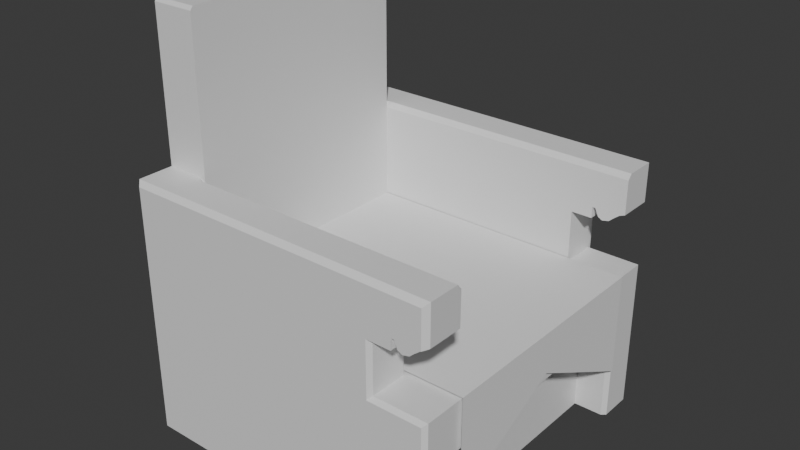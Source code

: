 # Source: Taht.blend  (saved by Blender 4.0.36; exported with 4.5.12 LTS)
import bpy
from mathutils import Matrix  # noqa: F401  (used for matrix-valued properties, if any)

bpy.ops.wm.read_factory_settings(use_empty=True)
scene = bpy.context.scene
scene.name = 'Scene'

# ---- collections
col_collection = bpy.data.collections.new('Collection'); scene.collection.children.link(col_collection)

# ---- materials (node trees are filled in below, after node groups)
mat_wood = bpy.data.materials.new('wood')
mat_wood.use_transparent_shadow = False
mat_cloth = bpy.data.materials.new('cloth')
mat_cloth.use_transparent_shadow = False

# ---- material node trees
mat_wood.use_nodes = True; mat_wood.node_tree.nodes.clear()
_N = mat_wood.node_tree.nodes; _L = mat_wood.node_tree.links
n0 = _N.new('ShaderNodeBsdfPrincipled'); n0.name = 'Principled BSDF'; n0.location = (10, 300)
n0.inputs[3].default_value = 1.45
n1 = _N.new('ShaderNodeOutputMaterial'); n1.name = 'Material Output'; n1.location = (300, 300)
_L.new(n0.outputs[0], n1.inputs[0])
n1.is_active_output = True

# ---- world
world_world = bpy.data.worlds.new('World'); scene.world = world_world
world_world.use_nodes = True; world_world.node_tree.nodes.clear()
_N = world_world.node_tree.nodes; _L = world_world.node_tree.links
n0 = _N.new('ShaderNodeOutputWorld'); n0.name = 'World Output'; n0.location = (300, 300)
n1 = _N.new('ShaderNodeBackground'); n1.name = 'Background'; n1.location = (10, 300)
n1.inputs[0].default_value = (0.05088, 0.05088, 0.05088, 1.0)
_L.new(n1.outputs[0], n0.inputs[0])
n0.is_active_output = True
world_world.color = (0.05088, 0.05088, 0.05088)
world_world.use_sun_shadow = False
world_world.sun_shadow_jitter_overblur = 0.0

# ---- meshes
me_cube_001 = bpy.data.meshes.new('Cube.001')
me_cube_001.from_pydata([(-1.0, -0.8737, -0.1096), (-1.0, -0.8737, 1.0), (-1.0, 0.8737, -0.1096), (-1.0, 0.8737, 1.0), (1.0, -0.8737, 1.0), (1.0, 0.8737, 1.0), (-1.0, -1.165, -0.1096), (-1.0, -1.165, 1.0), (-1.0, 1.165, 1.0), (-1.0, 1.165, -0.1096), (-1.319, 0.8737, -0.1096), (-1.319, -0.8737, -0.1096), (-1.319, -0.8737, 1.0), (-1.319, 0.8737, 1.0), (-1.319, -0.8737, 1.756), (-1.319, 0.8737, 1.756), (-1.0, 1.165, 1.378), (-1.0, 0.8737, 1.378), (-1.319, 0.8737, 1.378), (-1.0, -1.165, 1.378), (-1.0, -0.8737, 1.378), (-1.319, -0.8737, 1.378), (0.6084, -0.8737, 1.0), (0.6084, 0.8737, 1.0), (0.6084, 1.165, 1.378), (0.6084, 0.8737, 1.378), (0.6084, -0.8737, 1.378), (0.679, 1.165, 1.378), (0.9599, 1.165, 1.458), (0.9198, 1.165, 1.426), (0.8877, 1.165, 1.397), (0.8395, 1.165, 1.386), (0.8074, 1.165, 1.402), (0.7833, 1.165, 1.458), (0.7593, 1.165, 1.458), (0.7593, 1.165, 1.378), (0.679, 0.8737, 1.378), (1.0, 0.8737, 1.699), (0.7593, 0.8737, 1.378), (0.7593, 0.8737, 1.458), (0.7833, 0.8737, 1.458), (0.8074, 0.8737, 1.402), (0.8395, 0.8737, 1.386), (0.8877, 0.8737, 1.397), (0.9198, 0.8737, 1.426), (0.9599, 0.8737, 1.458), (1.0, 0.8737, 1.474), (1.0, -0.8737, 1.699), (0.679, -0.8737, 1.378), (1.0, -0.8737, 1.474), (0.9599, -0.8737, 1.458), (0.9198, -0.8737, 1.426), (0.8877, -0.8737, 1.397), (0.8395, -0.8737, 1.386), (0.8074, -0.8737, 1.402), (0.7833, -0.8737, 1.458), (0.7593, -0.8737, 1.458), (0.7593, -0.8737, 1.378), (0.679, -1.165, 1.378), (0.7593, -1.165, 1.378), (0.7593, -1.165, 1.458), (0.7833, -1.165, 1.458), (0.8074, -1.165, 1.402), (0.8395, -1.165, 1.386), (0.8877, -1.165, 1.397), (0.9198, -1.165, 1.426), (0.9599, -1.165, 1.458), (0.7584, 0.8737, 0.6256), (0.7584, 0.8737, -0.1096), (0.7584, -0.8737, -0.1096), (0.7584, -0.8737, 0.6256), (0.9696, -0.8737, -0.1096), (1.0, -0.9002, -0.1096), (1.0, 0.9002, -0.1096), (0.9696, 0.8737, -0.1096), (1.0, 0.9002, 0.656), (0.9696, 0.8737, 0.6256), (0.9696, -0.8737, 0.6256), (1.0, -0.9002, 0.656), (-1.0, -0.8523, 2.856), (-1.0, -0.8737, 2.831), (-1.0, 0.8737, 2.831), (-1.0, 0.8523, 2.856), (-1.319, -0.8737, 2.831), (-1.319, -0.8523, 2.856), (-1.319, 0.8523, 2.856), (-1.319, 0.8737, 2.831), (-1.0, 0.8737, 1.719), (-1.0, 0.9052, 1.756), (-1.051, 0.8737, 1.756), (1.0, 0.9052, 1.756), (1.0, 0.8737, 1.719), (1.0, -0.8737, 1.719), (1.0, -0.9052, 1.756), (-1.0, -0.9052, 1.756), (-1.0, -0.8737, 1.719), (-1.051, -0.8737, 1.756), (0.9726, 1.165, -0.1096), (1.0, 1.138, -0.1096), (0.9726, 1.165, 0.9726), (1.0, 1.138, 1.0), (0.9726, -1.165, 0.9726), (1.0, -1.138, 1.0), (1.0, -1.138, -0.1096), (0.9726, -1.165, -0.1096), (0.581, -1.165, 0.9726), (0.6084, -1.138, 1.0), (0.6084, 1.138, 1.0), (0.6084, 1.165, 0.9726), (0.6084, 1.165, 1.039), (0.581, -1.165, 1.378), (0.6084, -1.138, 1.378), (0.6471, -1.165, 1.378), (0.9726, 1.165, 0.6256), (1.0, 1.138, 0.6288), (1.0, -1.138, 0.6288), (0.9726, -1.165, 0.6256), (-1.0, 1.131, 1.756), (-1.0, 1.165, 1.722), (1.0, 1.131, 1.756), (0.966, 1.165, 1.722), (0.966, -1.165, 1.722), (1.0, -1.131, 1.756), (-1.0, -1.131, 1.756), (-1.0, -1.165, 1.722), (-1.285, -1.165, -0.1096), (-1.319, -1.131, -0.1096), (-1.285, -1.165, 1.0), (-1.319, -1.131, 1.0), (-1.319, 1.131, 1.0), (-1.285, 1.165, 1.0), (-1.319, 1.131, -0.1096), (-1.285, 1.165, -0.1096), (-1.285, -1.165, 1.722), (-1.319, -1.131, 1.756), (-1.285, 1.165, 1.722), (-1.319, 1.131, 1.756), (-1.285, 1.165, 1.378), (-1.319, 1.131, 1.378), (-1.285, -1.165, 1.378), (-1.319, -1.131, 1.378), (0.966, 1.165, 1.699), (1.0, 1.131, 1.699), (0.966, 1.165, 1.46), (1.0, 1.131, 1.474), (0.966, -1.165, 1.699), (1.0, -1.131, 1.699), (1.0, -1.131, 1.474), (0.966, -1.165, 1.46)], [], [(10, 13, 129, 131), (78, 4, 102, 115), (5, 23, 3, 1, 22, 4), (75, 73, 98, 114), (72, 78, 115, 103), (146, 47, 92, 93, 122), (7, 19, 139, 127), (13, 12, 83, 84, 85, 86), (77, 71, 69, 70), (9, 8, 108, 99, 113, 97), (76, 77, 70, 67), (19, 124, 133, 139), (141, 143, 28, 29, 30, 31, 32, 33, 34, 35, 27, 24, 16, 118, 120), (17, 87, 89, 15, 18), (12, 11, 126, 128), (6, 7, 127, 125), (8, 9, 132, 130), (19, 110, 112, 58, 59, 60, 61, 62, 63, 64, 65, 66, 148, 145, 121, 124), (27, 36, 25, 24), (11, 12, 13, 10), (129, 13, 18, 138), (0, 6, 125, 126, 11), (142, 37, 46, 144), (138, 18, 15, 136), (2, 0, 11, 10), (89, 88, 117, 136, 15), (123, 94, 96, 14, 134), (93, 94, 123, 122), (20, 1, 12, 21), (21, 140, 134, 14), (96, 95, 20, 21, 14), (12, 1, 80, 83), (3, 13, 86, 81), (79, 82, 85, 84), (3, 17, 18, 13), (9, 2, 10, 131, 132), (5, 75, 114, 100), (88, 90, 119, 117), (12, 128, 140, 21), (16, 8, 130, 137), (37, 142, 119, 90, 91), (109, 108, 8, 16, 24), (7, 105, 110, 19), (104, 116, 101, 105, 7, 6), (3, 23, 25, 17), (48, 58, 112, 111, 26), (22, 1, 20, 26), (23, 107, 109, 24, 25), (143, 144, 46, 45, 28), (47, 146, 147, 49), (28, 45, 44, 29), (29, 44, 43, 30), (30, 43, 42, 31), (31, 42, 41, 32), (32, 41, 40, 33), (33, 40, 39, 34), (34, 39, 38, 35), (35, 38, 36, 27), (49, 147, 148, 66, 50), (50, 66, 65, 51), (51, 65, 64, 52), (52, 64, 63, 53), (53, 63, 62, 54), (54, 62, 61, 55), (55, 61, 60, 56), (56, 60, 59, 57), (57, 59, 58, 48), (47, 49, 50, 51, 52, 53, 54, 55, 56, 57, 48, 26, 20, 95, 92), (102, 4, 22, 106), (74, 76, 67, 68), (106, 22, 26, 111), (68, 67, 70, 69), (5, 100, 107, 23), (75, 5, 4, 78), (2, 68, 69, 0), (76, 74, 73, 75), (78, 72, 71, 77), (75, 78, 77, 76), (0, 69, 71, 72, 103, 104, 6), (81, 86, 85, 82), (83, 80, 79, 84), (1, 3, 81, 82, 79, 80), (87, 88, 89), (94, 95, 96), (87, 91, 90, 88), (92, 95, 94, 93), (17, 25, 36, 38, 39, 40, 41, 42, 43, 44, 45, 46, 37, 91, 87), (107, 108, 109), (110, 111, 112), (114, 98, 97, 113), (116, 104, 103, 115), (110, 105, 106, 111), (107, 100, 99, 108), (105, 101, 102, 106), (100, 114, 113, 99), (101, 116, 115, 102), (73, 74, 68, 2, 9, 97, 98), (136, 117, 118, 135), (117, 119, 120, 118), (122, 123, 124, 121), (125, 127, 128, 126), (130, 132, 131, 129), (140, 128, 127, 139), (138, 136, 135, 137), (123, 134, 133, 124), (129, 138, 137, 130), (134, 140, 139, 133), (143, 141, 142, 144), (145, 148, 147, 146), (141, 120, 119, 142), (121, 145, 146, 122), (118, 16, 137, 135)])
_uv = me_cube_001.uv_layers.new(name='UVMap')
_uv.uv.foreach_set('vector', [0.2931, 0.4604, 0.2931, 0.3014, 0.3301, 0.3014, 0.3301, 0.4604, 0.7176, 0.4594, 0.6682, 0.4632, 0.6682, 0.4252, 0.7215, 0.4252, 0.337, 0.1046, 0.3931, 0.1046, 0.6237, 0.1046, 0.6367, 0.2762, 0.4062, 0.2762, 0.35, 0.2762, 0.7176, 0.7181, 0.8277, 0.7181, 0.8277, 0.7523, 0.7215, 0.7523, 0.8277, 0.4594, 0.7176, 0.4594, 0.7215, 0.4252, 0.8277, 0.4252, 0.4559, 0.7644, 0.4188, 0.7644, 0.4188, 0.7614, 0.4234, 0.7562, 0.4559, 0.7562, 0.6389, 0.3048, 0.6416, 0.2652, 0.6824, 0.2652, 0.6797, 0.3048, 0.2931, 0.3014, 0.04192, 0.3014, 0.04192, 0.00351, 0.045, 0.0, 0.29, 0.0, 0.2931, 0.00351, 0.7791, 0.3044, 0.7791, 0.3817, 0.7489, 0.3797, 0.7489, 0.3024, 4.721e-09, 0.5193, 0.1164, 0.5115, 0.1136, 0.7423, 0.1136, 0.7945, 0.07715, 0.7969, -1.343e-08, 0.8021, 0.3118, 0.4646, 0.3118, 0.7157, 0.2814, 0.7157, 0.2814, 0.4646, 0.6416, 0.2652, 0.644, 0.2291, 0.6848, 0.2291, 0.6824, 0.2652, 0.1898, 0.7884, 0.1648, 0.7901, 0.1645, 0.7893, 0.1611, 0.7837, 0.1581, 0.7793, 0.1569, 0.7725, 0.1586, 0.7678, 0.1645, 0.7639, 0.1645, 0.7605, 0.1561, 0.7611, 0.1561, 0.7496, 0.1561, 0.7394, 0.1561, 0.5089, 0.1922, 0.5065, 0.1922, 0.7883, 0.6263, 0.06495, 0.6287, 0.02909, 0.6363, 0.02531, 0.6746, 0.02531, 0.672, 0.06495, 0.04192, 0.3014, 0.04192, 0.4604, 0.004888, 0.4604, 0.004888, 0.3014, 0.6312, 0.4213, 0.6389, 0.3048, 0.6797, 0.3048, 0.672, 0.4213, 0.1164, 0.5115, 4.721e-09, 0.5193, 2.136e-09, 0.4785, 0.1164, 0.4707, 0.6416, 0.2652, 0.4149, 0.2652, 0.4054, 0.2652, 0.4009, 0.2652, 0.3894, 0.2652, 0.3899, 0.2568, 0.3865, 0.2568, 0.3826, 0.2627, 0.3779, 0.2643, 0.3711, 0.2632, 0.3667, 0.2601, 0.3612, 0.2568, 0.3603, 0.2565, 0.362, 0.2315, 0.3621, 0.2291, 0.644, 0.2291, 0.3232, 0.7615, 0.3232, 0.7195, 0.3333, 0.7195, 0.3333, 0.7615, 0.04192, 0.4604, 0.04192, 0.3014, 0.2931, 0.3014, 0.2931, 0.4604, 0.3301, 0.3014, 0.2931, 0.3014, 0.2931, 0.2473, 0.3301, 0.2473, 0.6224, 0.4632, 0.6224, 0.4213, 0.6633, 0.4213, 0.6682, 0.4262, 0.6682, 0.4632, 0.4656, 0.7644, 0.5027, 0.7644, 0.5027, 0.7967, 0.4656, 0.7967, 0.3301, 0.2473, 0.2931, 0.2473, 0.2931, 0.1932, 0.3301, 0.1932, 0.6224, 0.7143, 0.6224, 0.4632, 0.6682, 0.4632, 0.6682, 0.7143, 0.6363, 0.02531, 0.6287, 0.02221, 0.627, -3.682e-08, 0.6727, -3.298e-08, 0.6746, 0.02531, 0.644, 0.2222, 0.6423, 0.2, 0.6493, 0.1969, 0.6877, 0.1969, 0.6896, 0.2222, 0.3555, 0.2, 0.6423, 0.2, 0.644, 0.2222, 0.3572, 0.2222, 0.2387, 0.5091, 0.1991, 0.5118, 0.1991, 0.4661, 0.2387, 0.4634, 0.04192, 0.2473, 0.004888, 0.2473, 0.004888, 0.1932, 0.04192, 0.1932, 0.2783, 0.4991, 0.2746, 0.5067, 0.2387, 0.5091, 0.2387, 0.4634, 0.2783, 0.4608, 0.7353, 0.3903, 0.6896, 0.3905, 0.7032, 0.1722, 0.7489, 0.172, 0.8732, 0.8988, 0.8277, 0.8958, 0.8277, 0.6771, 0.8732, 0.6801, 0.7032, 0.1675, 0.6896, 0.0002129, 0.7353, 8.218e-09, 0.7489, 0.1673, 0.6237, 0.1046, 0.6263, 0.06495, 0.672, 0.06495, 0.6694, 0.1046, 0.6224, 0.7562, 0.6224, 0.7143, 0.6682, 0.7143, 0.6682, 0.7514, 0.6633, 0.7562, 0.6682, 0.7143, 0.7176, 0.7181, 0.7215, 0.7523, 0.6682, 0.7523, 0.6287, 0.02221, 0.342, 0.02221, 0.3403, -2.466e-08, 0.627, -3.682e-08, 0.04192, 0.3014, 0.004888, 0.3014, 0.004888, 0.2473, 0.04192, 0.2473, 0.1561, 0.5089, 0.1164, 0.5115, 0.1164, 0.4707, 0.1561, 0.468, 0.5027, 0.7644, 0.4656, 0.7644, 0.4656, 0.7562, 0.4981, 0.7562, 0.5027, 0.7614, 0.1205, 0.7418, 0.1136, 0.7423, 0.1164, 0.5115, 0.1561, 0.5089, 0.1561, 0.7394, 0.6389, 0.3048, 0.4121, 0.3077, 0.4149, 0.2652, 0.6416, 0.2652, 0.3484, 0.4213, 0.3535, 0.3441, 0.3559, 0.3077, 0.4121, 0.3077, 0.6389, 0.3048, 0.6312, 0.4213, 0.6237, 0.1046, 0.3931, 0.1046, 0.3957, 0.06495, 0.6263, 0.06495, 0.5699, 0.7982, 0.5699, 0.7562, 0.5745, 0.7562, 0.58, 0.7602, 0.58, 0.7982, 0.1991, 0.7423, 0.1991, 0.5118, 0.2387, 0.5091, 0.2387, 0.7397, 0.3769, 0.8105, 0.3389, 0.8105, 0.335, 0.805, 0.335, 0.7562, 0.3769, 0.7562, 0.5354, 0.7982, 0.5305, 0.7933, 0.5305, 0.7562, 0.5363, 0.7562, 0.5363, 0.7982, 0.4188, 0.7644, 0.4559, 0.7644, 0.4559, 0.7967, 0.4188, 0.7967, 0.5363, 0.7982, 0.5363, 0.7562, 0.5422, 0.7562, 0.5422, 0.7982, 0.5422, 0.7982, 0.5422, 0.7562, 0.5468, 0.7562, 0.5468, 0.7982, 0.5468, 0.7982, 0.5468, 0.7562, 0.5538, 0.7562, 0.5538, 0.7982, 0.5538, 0.7982, 0.5538, 0.7562, 0.5584, 0.7562, 0.5584, 0.7982, 0.3246, 0.5446, 0.3246, 0.5866, 0.3162, 0.5866, 0.3162, 0.5446, 0.3315, 0.5027, 0.3315, 0.4608, 0.335, 0.4608, 0.335, 0.5027, 0.3162, 0.5027, 0.3162, 0.4608, 0.3278, 0.4608, 0.3278, 0.5027, 0.3116, 0.7615, 0.3116, 0.7195, 0.3232, 0.7195, 0.3232, 0.7615, 0.5027, 0.7982, 0.5027, 0.7611, 0.5076, 0.7562, 0.5085, 0.7562, 0.5085, 0.7982, 0.5085, 0.7982, 0.5085, 0.7562, 0.5143, 0.7562, 0.5143, 0.7982, 0.5143, 0.7982, 0.5143, 0.7562, 0.519, 0.7562, 0.519, 0.7982, 0.519, 0.7982, 0.519, 0.7562, 0.5259, 0.7562, 0.5259, 0.7982, 0.5259, 0.7982, 0.5259, 0.7562, 0.5305, 0.7562, 0.5305, 0.7982, 0.3329, 0.5446, 0.3329, 0.5866, 0.3246, 0.5866, 0.3246, 0.5446, 0.3278, 0.5027, 0.3278, 0.4608, 0.3312, 0.4608, 0.3312, 0.5027, 0.3162, 0.5446, 0.3162, 0.5027, 0.3278, 0.5027, 0.3278, 0.5446, 0.5584, 0.7982, 0.5584, 0.7562, 0.5699, 0.7562, 0.5699, 0.7982, 0.2724, 0.7936, 0.2488, 0.7952, 0.2471, 0.7895, 0.2438, 0.784, 0.2407, 0.7796, 0.2395, 0.7728, 0.2412, 0.768, 0.2471, 0.7642, 0.2471, 0.7608, 0.2387, 0.7613, 0.2387, 0.7498, 0.2387, 0.7397, 0.2387, 0.5091, 0.2746, 0.5067, 0.2746, 0.7934, 0.352, 0.3021, 0.35, 0.2762, 0.4062, 0.2762, 0.4081, 0.3021, 0.2814, 0.7989, 0.2814, 0.7216, 0.3116, 0.7195, 0.3116, 0.7969, 0.4149, 0.8105, 0.3769, 0.8105, 0.3769, 0.7562, 0.4149, 0.7562, 0.9333, 0.6724, 0.8277, 0.6724, 0.8277, 0.4213, 0.9333, 0.4213, 0.337, 0.1046, 0.335, 0.07864, 0.3911, 0.07864, 0.3931, 0.1046, 0.7176, 0.7181, 0.6682, 0.7143, 0.6682, 0.4632, 0.7176, 0.4594, 0.6224, 0.7143, 0.3697, 0.7143, 0.3697, 0.4632, 0.6224, 0.4632, 0.722, 0.7143, 0.8277, 0.7143, 0.8277, 0.7181, 0.7176, 0.7181, 0.7176, 0.4594, 0.8277, 0.4594, 0.8277, 0.4632, 0.722, 0.4632, 0.3162, 0.4608, 0.3162, 0.7195, 0.3118, 0.7157, 0.3118, 0.4646, 0.6224, 0.4632, 0.3697, 0.4632, 0.3394, 0.4632, 0.335, 0.4594, 0.335, 0.4252, 0.3389, 0.4213, 0.6224, 0.4213, 0.8732, 0.6801, 0.8277, 0.6771, 0.828, 0.6724, 0.8735, 0.6754, 0.7489, 0.172, 0.7032, 0.1722, 0.7032, 0.1675, 0.7489, 0.1673, 1.0, 0.3024, 0.7489, 0.3024, 0.7489, 0.003521, 0.7519, -3.427e-08, 0.9969, -3.427e-08, 1.0, 0.003521, 0.6287, 0.02909, 0.6287, 0.02221, 0.6363, 0.02531, 0.2814, 0.5067, 0.2746, 0.5067, 0.2783, 0.4991, 0.6287, 0.02909, 0.342, 0.02909, 0.342, 0.02221, 0.6287, 0.02221, 0.2746, 0.7934, 0.2746, 0.5067, 0.2814, 0.5067, 0.2814, 0.7934, 0.6263, 0.06495, 0.3957, 0.06495, 0.3856, 0.06495, 0.3741, 0.06495, 0.3747, 0.05653, 0.3712, 0.05653, 0.3674, 0.06242, 0.3627, 0.06411, 0.3558, 0.06293, 0.3514, 0.0599, 0.3459, 0.05653, 0.3403, 0.05484, 0.3418, 0.03127, 0.342, 0.02909, 0.6287, 0.02909, 0.3389, 0.8105, 0.335, 0.8145, 0.335, 0.805, 0.584, 0.7562, 0.58, 0.7602, 0.5745, 0.7562, 0.7215, 0.7523, 0.8277, 0.7523, 0.8277, 0.7562, 0.722, 0.7562, 0.722, 0.4213, 0.8277, 0.4213, 0.8277, 0.4252, 0.7215, 0.4252, 0.4188, 0.7562, 0.4188, 0.8145, 0.4149, 0.8105, 0.4149, 0.7562, 0.1191, 0.7423, 0.1191, 0.7984, 0.1136, 0.7945, 0.1136, 0.7423, 0.4121, 0.3077, 0.3559, 0.3077, 0.352, 0.3021, 0.4081, 0.3021, 0.6682, 0.7523, 0.7215, 0.7523, 0.722, 0.7562, 0.6721, 0.7562, 0.6721, 0.4213, 0.722, 0.4213, 0.7215, 0.4252, 0.6682, 0.4252, 0.335, 0.7181, 0.3394, 0.7143, 0.3697, 0.7143, 0.6224, 0.7143, 0.6224, 0.7562, 0.3389, 0.7562, 0.335, 0.7523, 0.1991, 0.4608, 0.1991, 0.5065, 0.1922, 0.5065, 0.1922, 0.4656, 0.1991, 0.5065, 0.1991, 0.7932, 0.1922, 0.7883, 0.1922, 0.5065, 0.3572, 0.2222, 0.644, 0.2222, 0.644, 0.2291, 0.3621, 0.2291, 0.0, 0.4608, 0.0, 0.3018, 0.004888, 0.3014, 0.004888, 0.4604, 0.335, 0.3018, 0.335, 0.4608, 0.3301, 0.4604, 0.3301, 0.3014, 0.004888, 0.2473, 0.004888, 0.3014, 0.0, 0.3018, 0.0, 0.2477, 0.3301, 0.2473, 0.3301, 0.1932, 0.335, 0.1984, 0.335, 0.2477, 0.644, 0.2222, 0.6896, 0.2222, 0.6848, 0.2291, 0.644, 0.2291, 0.3301, 0.3014, 0.3301, 0.2473, 0.335, 0.2477, 0.335, 0.3018, 0.004888, 0.1932, 0.004888, 0.2473, 0.0, 0.2477, 0.0, 0.1984, 0.4608, 0.7987, 0.4608, 0.7644, 0.4656, 0.7644, 0.4656, 0.7967, 0.4608, 0.7644, 0.4608, 0.7987, 0.4559, 0.7967, 0.4559, 0.7644, 0.4608, 0.7644, 0.4608, 0.7611, 0.4656, 0.7562, 0.4656, 0.7644, 0.4608, 0.7611, 0.4608, 0.7644, 0.4559, 0.7644, 0.4559, 0.7562, 0.1922, 0.5065, 0.1561, 0.5089, 0.1561, 0.468, 0.1922, 0.4656])
me_cube_001.materials.append(mat_wood)
me_cube_001.update()
me_plane = bpy.data.meshes.new('Plane')
me_plane.from_pydata([(-1.0, -0.8681, 0.0), (1.026, -0.8681, 0.0), (-1.0, 0.8681, 0.0), (1.026, 0.8681, 0.0), (1.026, -0.8681, -0.742), (1.026, 0.8681, -0.742), (-1.0, 0.0, 0.0), (1.026, 0.0, 0.0), (1.026, 0.0, -0.2983)], [], [(6, 7, 3, 2), (7, 1, 4, 8), (3, 7, 8, 5), (0, 1, 7, 6)])
_uv = me_plane.uv_layers.new(name='UVMap')
_uv.uv.foreach_set('vector', [0.3136, -4.154e-08, 0.3136, 0.732, 2.325e-08, 0.732, 0.0, 0.0, 0.3136, 0.732, 0.6272, 0.732, 0.6272, 1.0, 0.3136, 0.8397, 2.325e-08, 0.732, 0.3136, 0.732, 0.3136, 0.8397, 6.677e-08, 1.0, 0.6272, -2.783e-08, 0.6272, 0.732, 0.3136, 0.732, 0.3136, -4.154e-08])
me_plane.materials.append(mat_cloth)
me_plane.update()

# ---- objects
ob_cube = bpy.data.objects.new('Cube', me_cube_001)
ob_plane = bpy.data.objects.new('Plane', me_plane)

# ---- transforms, parenting, visibility, modifiers, constraints
ob_cube.location = (0.0, 0.0, 0.0)
ob_plane.location = (0.0, 0.0, 1.03)

# ---- collection membership
col_collection.objects.link(ob_cube)
col_collection.objects.link(ob_plane)

# ---- scene / render settings (as saved in the file)
scene.frame_start = 1; scene.frame_end = 250; scene.frame_set(1)
scene.render.engine = 'BLENDER_EEVEE_NEXT'
scene.cycles.sampling_pattern = 'TABULATED_SOBOL'
bpy.context.view_layer.update()

# ---- added for rendering (the .blend has no active camera and no usable light): camera, sun
cam_auto = bpy.data.cameras.new('AutoCamera')
cam_auto.lens = 50.0
cam_auto.sensor_width = 36.0
cam_auto.clip_end = 1000.0
ob_auto_camera = bpy.data.objects.new('AutoCamera', cam_auto)
scene.collection.objects.link(ob_auto_camera)
ob_auto_camera.location = (3.96296, -4.931, 4.66046)
ob_auto_camera.rotation_euler = (1.09748, -7.21219e-08, 0.694738)
scene.camera = ob_auto_camera
light_auto_sun = bpy.data.lights.new('AutoSun', 'SUN')
light_auto_sun.energy = 3.0
light_auto_sun.angle = 0.0523599
ob_auto_sun = bpy.data.objects.new('AutoSun', light_auto_sun)
scene.collection.objects.link(ob_auto_sun)
ob_auto_sun.rotation_euler = (0.872665, 0.174533, 0.523599)
bpy.context.view_layer.update()
